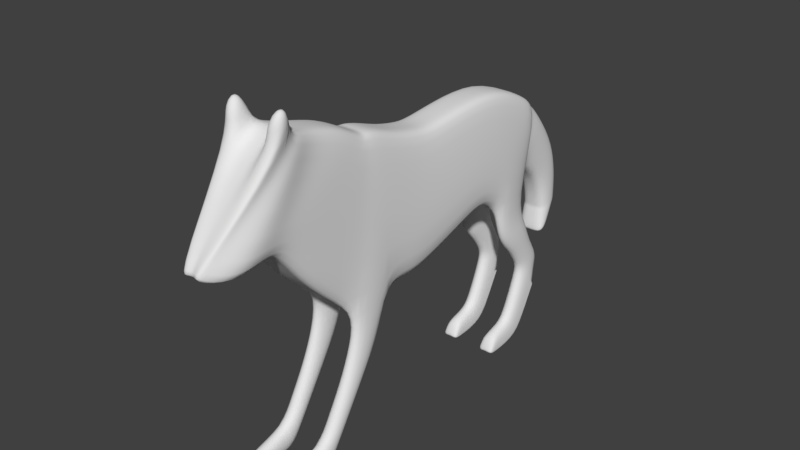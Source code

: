 # Source: doggo.blend  (saved by Blender 5.0.119; exported with 4.5.12 LTS)
import bpy
from mathutils import Matrix  # noqa: F401  (used for matrix-valued properties, if any)

bpy.ops.wm.read_factory_settings(use_empty=True)
scene = bpy.context.scene
scene.name = 'Scene'

# ---- collections
col_collection_1 = bpy.data.collections.new('Collection 1'); scene.collection.children.link(col_collection_1)

# ---- world
world_world = bpy.data.worlds.new('World'); scene.world = world_world
world_world.use_nodes = True; world_world.node_tree.nodes.clear()
_N = world_world.node_tree.nodes; _L = world_world.node_tree.links
n0 = _N.new('ShaderNodeOutputWorld'); n0.name = 'World Output'; n0.location = (280, 0)
n1 = _N.new('ShaderNodeBackground'); n1.name = 'Background'; n1.location = (0, 0)
n1.inputs[0].default_value = (0.05088, 0.05088, 0.05088, 1.0)
n2 = _N.new('NodeFrame'); n2.name = 'Frame'; n2.location = (0, 0)
n2.label = 'Versioning: Use Nodes was removed'
n2.width = 150
n0.parent = n2
n1.parent = n2
_L.new(n1.outputs[0], n0.inputs[0])
n0.is_active_output = True
world_world.color = (0.05088, 0.05088, 0.05088)
world_world.use_sun_shadow = False
world_world.sun_shadow_jitter_overblur = 0.0
world_world.cycles.sampling_method = 'MANUAL'

# ---- meshes
me_plane = bpy.data.meshes.new('Plane')
me_plane.from_pydata([(-1.178, -0.05906, 0.0), (1.461, -0.01029, 0.0), (-1.129, 0.3528, 0.0), (1.127, 1.026, 0.0), (-1.236, 1.144, 0.0), (0.8918, 1.699, 0.0), (-1.282, 2.336, 0.0), (1.053, 2.025, 0.0), (-0.8232, 3.322, 0.0), (1.216, 2.21, 0.0), (-1.311, -0.588, 0.0), (1.513, -0.4317, 0.0), (-1.529, -1.147, 0.0), (1.44, -1.116, 0.0), (-1.557, -1.363, 0.0), (1.566, -1.948, 0.0), (-1.555, -1.421, 0.0), (0.8913, -2.713, 0.0), (-1.579, -1.55, 0.0), (0.3254, -3.206, 0.0), (-1.855, -2.021, 0.0), (-0.2515, -3.635, 0.0), (-2.021, -2.658, 0.0), (-0.2688, -3.951, 0.0), (-2.099, -3.035, 0.0), (-0.1185, -4.615, 0.0), (-2.155, -3.18, 0.0), (-0.2804, -4.997, 0.0), (-1.985, -3.627, 0.0), (-0.406, -4.94, 0.0), (-0.5502, 3.656, 0.0), (1.255, 3.141, 0.0), (-0.982, 0.2978, 0.4457), (-1.031, -0.114, 0.4457), (1.461, -0.01029, 0.617), (1.127, 1.026, 0.617), (0.8918, 1.699, 0.617), (-1.089, 1.089, 0.4457), (1.053, 2.025, 0.617), (-1.135, 2.281, 0.4457), (1.216, 2.21, 0.617), (-0.6762, 3.267, 0.4457), (-1.164, -0.643, 0.4457), (1.513, -0.4317, 0.617), (-1.382, -1.202, 0.4457), (1.44, -1.116, 0.617), (-1.41, -1.418, 0.4457), (1.566, -1.948, 0.617), (-1.408, -1.476, 0.4457), (0.8913, -2.713, 0.617), (-1.432, -1.605, 0.4457), (0.3254, -3.206, 0.617), (-1.708, -2.076, 0.4457), (-0.2515, -3.635, 0.617), (-1.874, -2.713, 0.4457), (-0.2688, -3.951, 0.617), (-2.099, -3.035, 0.617), (-0.1185, -4.615, 0.617), (-2.155, -3.18, 0.617), (-0.2519, -5.073, 0.2083), (-1.985, -3.627, 0.617), (-0.3776, -5.016, 0.2083), (1.402, 3.086, 0.4457), (-0.4032, 3.601, 0.4457), (-1.129, 0.3528, 0.297), (-1.236, 1.144, 0.297), (-0.2515, -3.635, 0.297), (-0.2688, -3.951, 0.297), (-1.557, -1.363, 0.297), (-1.529, -1.147, 0.297), (1.44, -1.116, 0.297), (1.566, -1.948, 0.297), (1.053, 2.025, 0.297), (0.8918, 1.699, 0.297), (-2.099, -3.035, 0.297), (-2.021, -2.658, 0.297), (-1.282, 2.336, 0.297), (-0.1185, -4.615, 0.297), (-1.555, -1.421, 0.297), (0.8913, -2.713, 0.297), (1.216, 2.21, 0.297), (-2.155, -3.18, 0.297), (-0.8232, 3.322, 0.297), (-0.2768, -5.03, 0.07369), (-1.579, -1.55, 0.297), (-0.4024, -4.973, 0.07369), (-1.985, -3.627, 0.297), (-1.178, -0.05906, 0.297), (0.3254, -3.206, 0.297), (-1.311, -0.588, 0.297), (1.461, -0.01029, 0.297), (1.513, -0.4317, 0.297), (1.127, 1.026, 0.297), (-1.855, -2.021, 0.297), (-0.5502, 3.656, 0.297), (1.255, 3.141, 0.297), (2.32, -1.386, 0.617), (2.201, -2.032, 0.617), (2.32, -1.386, 0.297), (2.201, -2.032, 0.297), (2.947, -1.806, 0.617), (2.94, -2.32, 0.617), (2.947, -1.806, 0.297), (2.94, -2.32, 0.297), (3.552, -2.19, 0.617), (3.473, -2.631, 0.617), (3.552, -2.19, 0.297), (3.473, -2.631, 0.297), (4.023, -2.496, 0.617), (3.884, -2.844, 0.617), (4.023, -2.496, 0.297), (3.884, -2.844, 0.297), (4.405, -2.779, 0.617), (4.425, -3.154, 0.617), (4.405, -2.779, 0.297), (4.425, -3.154, 0.297), (4.023, -3.533, 0.617), (4.023, -3.533, 0.297), (4.479, -3.664, 0.617), (4.479, -3.664, 0.297), (4.245, -3.839, 0.617), (4.245, -3.839, 0.297), (4.442, -3.845, 0.617), (4.442, -3.845, 0.297), (1.93, 2.319, 0.617), (1.833, 3.273, 0.617), (1.93, 2.319, 0.297), (1.833, 3.273, 0.297), (2.336, 2.732, 0.617), (2.256, 3.434, 0.617), (2.336, 2.732, 0.297), (2.256, 3.434, 0.297), (2.614, 2.939, 0.617), (2.513, 3.592, 0.617), (2.614, 2.939, 0.297), (2.513, 3.592, 0.297), (2.843, 3.063, 0.617), (2.758, 3.728, 0.617), (2.843, 3.063, 0.297), (2.758, 3.728, 0.297), (3.087, 3.028, 0.617), (3.087, 3.028, 0.297), (3.075, 3.606, 0.617), (3.075, 3.606, 0.297), (3.717, 2.771, 0.617), (3.821, 3.209, 0.617), (3.717, 2.771, 0.297), (3.821, 3.209, 0.297), (3.821, 3.209, 0.617), (3.821, 3.209, 0.297), (3.942, 2.6, 0.617), (4.389, 2.971, 0.617), (3.942, 2.6, 0.297), (4.389, 2.971, 0.297), (4.389, 2.971, 0.617), (4.389, 2.971, 0.297), (4.01, 2.297, 0.617), (4.428, 2.146, 0.617), (4.01, 2.297, 0.297), (4.428, 2.146, 0.297), (4.428, 2.146, 0.617), (4.428, 2.146, 0.297), (0.6738, 3.434, 0.297), (-0.4011, 3.866, 0.297), (4.147, 2.114, 0.617), (4.396, 2.007, 0.617), (4.147, 2.114, 0.297), (4.396, 2.007, 0.297), (4.396, 2.007, 0.617), (4.396, 2.007, 0.297), (0.6738, 3.434, 0.0), (-0.4011, 3.866, 0.0), (0.8842, 3.678, 0.297), (0.1096, 4.296, 0.297), (0.8842, 3.678, 0.0), (0.1096, 4.296, 0.0), (1.185, 3.996, 0.297), (0.7096, 4.65, 0.297), (1.185, 3.996, 0.0), (0.7096, 4.65, 0.0), (1.611, 4.188, 0.297), (1.325, 4.755, 0.297), (1.611, 4.188, 0.0), (1.325, 4.755, 0.0), (2.004, 4.25, 0.297), (1.861, 4.742, 0.297), (2.004, 4.25, 0.0), (1.861, 4.742, 0.0), (2.004, 4.25, 0.297), (1.861, 4.742, 0.297), (2.004, 4.25, 0.0), (1.861, 4.742, 0.0), (2.443, 4.183, 0.297), (2.3, 4.524, 0.297), (2.443, 4.183, 0.0), (2.3, 4.524, 0.0), (2.582, 4.187, 0.297), (2.497, 4.345, 0.297), (2.582, 4.187, 0.0), (2.497, 4.345, 0.0), (-3.011, -3.471, 0.617), (-2.328, -3.648, 0.617), (-2.588, -3.346, 0.297), (-2.418, -3.792, 0.297)], [], [(37, 36, 38, 39), (54, 56, 57, 55), (56, 58, 59, 57), (41, 40, 62, 63), (58, 60, 61, 59), (37, 32, 35, 36), (65, 64, 32, 37), (67, 66, 53, 55), (69, 68, 46, 44), (70, 45, 96, 98), (73, 72, 38, 36), (75, 74, 56, 54), (76, 65, 37, 39), (77, 67, 55, 57), (68, 78, 48, 46), (79, 71, 47, 49), (72, 80, 40, 38), (74, 81, 58, 56), (82, 76, 39, 41), (83, 77, 57, 59), (78, 84, 50, 48), (86, 85, 61, 60), (64, 87, 33, 32), (88, 79, 49, 51), (87, 89, 42, 33), (86, 60, 201, 203), (91, 90, 34, 43), (85, 83, 59, 61), (90, 92, 35, 34), (84, 93, 52, 50), (95, 94, 63, 62), (66, 88, 51, 53), (89, 69, 44, 42), (95, 62, 125, 127), (70, 91, 43, 45), (94, 82, 41, 63), (92, 73, 36, 35), (93, 75, 54, 52), (50, 52, 53, 51), (46, 48, 49, 47), (44, 46, 47, 45), (42, 44, 45, 43), (32, 33, 34, 35), (39, 38, 40, 41), (52, 54, 55, 53), (48, 50, 51, 49), (33, 42, 43, 34), (20, 22, 75, 93), (3, 5, 73, 92), (30, 8, 82, 94), (13, 11, 91, 70), (9, 31, 95, 80), (10, 12, 69, 89), (21, 19, 88, 66), (95, 31, 170, 162), (18, 20, 93, 84), (1, 3, 92, 90), (29, 27, 83, 85), (11, 1, 90, 91), (26, 28, 86, 81), (0, 10, 89, 87), (19, 17, 79, 88), (2, 0, 87, 64), (28, 29, 85, 86), (16, 18, 84, 78), (27, 25, 77, 83), (8, 6, 76, 82), (24, 26, 81, 74), (7, 9, 80, 72), (17, 15, 71, 79), (14, 16, 78, 68), (25, 23, 67, 77), (6, 4, 65, 76), (22, 24, 74, 75), (5, 7, 72, 73), (15, 13, 70, 71), (12, 14, 68, 69), (23, 21, 66, 67), (4, 2, 64, 65), (97, 99, 103, 101), (47, 71, 99, 97), (71, 70, 98, 99), (45, 47, 97, 96), (103, 102, 106, 107), (96, 97, 101, 100), (99, 98, 102, 103), (98, 96, 100, 102), (105, 107, 111, 109), (102, 100, 104, 106), (101, 103, 107, 105), (100, 101, 105, 104), (109, 111, 117, 116), (104, 105, 109, 108), (107, 106, 110, 111), (106, 104, 108, 110), (115, 114, 112, 113), (108, 109, 113, 112), (111, 110, 114, 115), (110, 108, 112, 114), (117, 119, 123, 121), (113, 109, 116, 118), (111, 115, 119, 117), (115, 113, 118, 119), (120, 121, 123, 122), (116, 117, 121, 120), (118, 116, 120, 122), (119, 118, 122, 123), (126, 127, 131, 130), (80, 95, 127, 126), (62, 40, 124, 125), (40, 80, 126, 124), (124, 126, 130, 128), (127, 125, 129, 131), (125, 124, 128, 129), (129, 128, 132, 133), (130, 131, 135, 134), (128, 130, 134, 132), (133, 132, 136, 137), (134, 135, 139, 138), (132, 134, 138, 136), (135, 133, 137, 139), (138, 139, 143, 141), (145, 142, 140, 144), (136, 138, 141, 140), (136, 140, 142, 137), (149, 148, 154, 155), (139, 137, 142, 143), (143, 147, 146, 141), (131, 129, 133, 135), (143, 142, 148, 149), (140, 141, 146, 144), (94, 95, 162, 163), (148, 145, 151, 154), (146, 147, 153, 152), (145, 144, 150, 151), (147, 149, 155, 153), (158, 159, 167, 166), (160, 157, 165, 168), (154, 151, 157, 160), (152, 153, 159, 158), (151, 150, 156, 157), (30, 94, 163, 171), (153, 155, 161, 159), (155, 154, 160, 161), (164, 166, 167, 169, 168, 165), (164, 156, 158, 166), (157, 156, 164, 165), (150, 152, 158, 156), (159, 161, 169, 167), (161, 160, 168, 169), (146, 152, 150, 144), (163, 162, 172, 173), (173, 172, 176, 177), (162, 170, 174, 172), (171, 163, 173, 175), (179, 177, 181, 183), (172, 174, 178, 176), (175, 173, 177, 179), (180, 182, 186, 184), (177, 176, 180, 181), (176, 178, 182, 180), (184, 186, 190, 188), (183, 181, 185, 187), (181, 180, 184, 185), (188, 190, 194, 192), (187, 185, 189, 191), (185, 184, 188, 189), (193, 192, 196, 197), (191, 189, 193, 195), (189, 188, 192, 193), (198, 199, 197, 196), (192, 194, 198, 196), (195, 193, 197, 199), (202, 203, 201, 200), (81, 86, 203, 202), (60, 58, 200, 201), (58, 81, 202, 200)])
me_plane.polygons.foreach_set('use_smooth', [True] * 177)
_uv = me_plane.uv_layers.new(name='UVMap')
_uv.uv.foreach_set('vector', [0.278, 0.5629, 0.4527, 0.6168, 0.4669, 0.6455, 0.274, 0.6681, 0.2088, 0.2277, 0.1889, 0.1993, 0.3636, 0.0599, 0.3503, 0.1184, 0.1889, 0.1993, 0.1839, 0.1864, 0.3518, 0.0195, 0.3636, 0.0599, 0.3144, 0.7551, 0.4813, 0.6619, 0.4977, 0.7391, 0.3385, 0.7846, 0.1839, 0.1864, 0.1989, 0.147, 0.3407, 0.02452, 0.3518, 0.0195, 0.278, 0.5629, 0.2874, 0.4932, 0.4734, 0.5574, 0.4527, 0.6168, 0.565, 0.4882, 0.4953, 0.4882, 0.4904, 0.5013, 0.5602, 0.5013, 0.1156, 0.4882, 0.1436, 0.4882, 0.1436, 0.5164, 0.1156, 0.5164, 0.2391, 0.3658, 0.2367, 0.3467, 0.2496, 0.3418, 0.2521, 0.3609, 0.5011, 0.4882, 0.5011, 0.5164, 0.5786, 0.5164, 0.5786, 0.4882, 0.614, 0.4882, 0.6428, 0.4882, 0.6428, 0.5164, 0.614, 0.5164, 0.2297, 0.4882, 0.1965, 0.4882, 0.1965, 0.5164, 0.2249, 0.5013, 0.6702, 0.4882, 0.565, 0.4882, 0.5602, 0.5013, 0.6653, 0.5013, 0.05712, 0.4882, 0.1156, 0.4882, 0.1156, 0.5164, 0.05712, 0.5164, 0.3439, 0.4882, 0.3388, 0.4882, 0.334, 0.5013, 0.3391, 0.5013, 0.2249, 0.4882, 0.2924, 0.4882, 0.2924, 0.5164, 0.2249, 0.5164, 0.6428, 0.4882, 0.6591, 0.4882, 0.6591, 0.5164, 0.6428, 0.5164, 0.1965, 0.4882, 0.1836, 0.4882, 0.1836, 0.5164, 0.1965, 0.5164, 0.3014, 0.76, 0.261, 0.673, 0.274, 0.6681, 0.3144, 0.7551, 0.02046, 0.4685, 0.05712, 0.4882, 0.05712, 0.5164, 0.01672, 0.4804, 0.2369, 0.3416, 0.2347, 0.3302, 0.2477, 0.3253, 0.2498, 0.3368, 0.1989, 0.4882, 0.3385, 0.4685, 0.3407, 0.4804, 0.1989, 0.5164, 0.2744, 0.498, 0.2701, 0.4617, 0.2831, 0.4569, 0.2874, 0.4932, 0.4027, 0.4882, 0.4526, 0.4882, 0.4526, 0.5164, 0.4027, 0.5164, 0.2701, 0.4617, 0.2584, 0.4151, 0.2714, 0.4102, 0.2831, 0.4569, 0.1989, 0.4882, 0.1989, 0.5164, 0.1687, 0.5164, 0.1608, 0.4882, 0.4261, 0.4882, 0.4632, 0.4882, 0.4632, 0.5164, 0.4261, 0.5164, 0.3385, 0.4685, 0.3496, 0.4685, 0.3518, 0.4804, 0.3407, 0.4804, 0.4632, 0.4882, 0.5546, 0.4882, 0.5546, 0.5164, 0.4632, 0.5164, 0.2347, 0.3302, 0.2104, 0.2887, 0.2234, 0.2838, 0.2477, 0.3253, 0.4847, 0.4882, 0.3255, 0.4882, 0.3385, 0.5013, 0.4977, 0.5013, 0.3518, 0.4882, 0.4027, 0.4882, 0.4027, 0.5164, 0.3518, 0.5164, 0.2584, 0.4151, 0.2391, 0.3658, 0.2521, 0.3609, 0.2714, 0.4102, 0.4847, 0.4882, 0.4977, 0.5013, 0.5357, 0.5164, 0.5357, 0.4882, 0.3657, 0.4882, 0.4261, 0.4882, 0.4261, 0.5164, 0.3657, 0.5164, 0.3255, 0.7894, 0.3014, 0.76, 0.3144, 0.7551, 0.3385, 0.7846, 0.5546, 0.4882, 0.614, 0.4882, 0.614, 0.5164, 0.5546, 0.5164, 0.2104, 0.2887, 0.1958, 0.2325, 0.2088, 0.2277, 0.2234, 0.2838, 0.2477, 0.3253, 0.2234, 0.2838, 0.3518, 0.1463, 0.4027, 0.1841, 0.2496, 0.3418, 0.2498, 0.3368, 0.4526, 0.2277, 0.5122, 0.2951, 0.2521, 0.3609, 0.2496, 0.3418, 0.5122, 0.2951, 0.5011, 0.3685, 0.2714, 0.4102, 0.2521, 0.3609, 0.5011, 0.3685, 0.5074, 0.4288, 0.2874, 0.4932, 0.2831, 0.4569, 0.5029, 0.466, 0.4734, 0.5574, 0.274, 0.6681, 0.4669, 0.6455, 0.4813, 0.6619, 0.3144, 0.7551, 0.2234, 0.2838, 0.2088, 0.2277, 0.3503, 0.1184, 0.3518, 0.1463, 0.2498, 0.3368, 0.2477, 0.3253, 0.4027, 0.1841, 0.4526, 0.2277, 0.2831, 0.4569, 0.2714, 0.4102, 0.5074, 0.4288, 0.5029, 0.466, 0.2859, 0.462, 0.2297, 0.462, 0.2297, 0.4882, 0.2859, 0.4882, 0.5546, 0.462, 0.614, 0.462, 0.614, 0.4882, 0.5546, 0.4882, 0.7867, 0.462, 0.7572, 0.462, 0.7572, 0.4882, 0.7867, 0.4882, 0.3657, 0.462, 0.4261, 0.462, 0.4261, 0.4882, 0.3657, 0.4882, 0.6591, 0.462, 0.7412, 0.462, 0.7412, 0.4882, 0.6591, 0.4882, 0.4123, 0.462, 0.363, 0.462, 0.363, 0.4882, 0.4123, 0.4882, 0.3518, 0.462, 0.4027, 0.462, 0.4027, 0.4882, 0.3518, 0.4882, 0.4847, 0.4882, 0.4847, 0.462, 0.4335, 0.462, 0.4335, 0.4882, 0.3274, 0.462, 0.2859, 0.462, 0.2859, 0.4882, 0.3274, 0.4882, 0.4632, 0.462, 0.5546, 0.462, 0.5546, 0.4882, 0.4632, 0.4882, 0.3382, 0.462, 0.3493, 0.462, 0.3496, 0.4685, 0.3385, 0.4685, 0.4261, 0.462, 0.4632, 0.462, 0.4632, 0.4882, 0.4261, 0.4882, 0.1836, 0.462, 0.1443, 0.462, 0.1443, 0.4882, 0.1836, 0.4882, 0.4589, 0.462, 0.4123, 0.462, 0.4123, 0.4882, 0.4589, 0.4882, 0.4027, 0.462, 0.4526, 0.462, 0.4526, 0.4882, 0.4027, 0.4882, 0.4953, 0.462, 0.4589, 0.462, 0.4589, 0.4882, 0.4953, 0.4882, 0.1989, 0.462, 0.3382, 0.462, 0.3385, 0.4685, 0.1989, 0.4882, 0.3388, 0.462, 0.3274, 0.462, 0.3274, 0.4882, 0.3388, 0.4882, 0.02337, 0.462, 0.05712, 0.462, 0.05712, 0.4882, 0.02046, 0.4685, 0.7572, 0.462, 0.6702, 0.462, 0.6702, 0.4882, 0.7572, 0.4882, 0.1965, 0.462, 0.1836, 0.462, 0.1836, 0.4882, 0.1965, 0.4882, 0.6428, 0.462, 0.6591, 0.462, 0.6591, 0.4882, 0.6428, 0.4882, 0.2249, 0.462, 0.2924, 0.462, 0.2924, 0.4882, 0.2249, 0.4882, 0.3439, 0.462, 0.3388, 0.462, 0.3388, 0.4882, 0.3439, 0.4882, 0.05712, 0.462, 0.1156, 0.462, 0.1156, 0.4882, 0.05712, 0.4882, 0.6702, 0.462, 0.565, 0.462, 0.565, 0.4882, 0.6702, 0.4882, 0.2297, 0.462, 0.1965, 0.462, 0.1965, 0.4882, 0.2297, 0.4882, 0.614, 0.462, 0.6428, 0.462, 0.6428, 0.4882, 0.614, 0.4882, 0.2924, 0.462, 0.3657, 0.462, 0.3657, 0.4882, 0.2924, 0.4882, 0.363, 0.462, 0.3439, 0.462, 0.3439, 0.4882, 0.363, 0.4882, 0.1156, 0.462, 0.1436, 0.462, 0.1436, 0.4882, 0.1156, 0.4882, 0.565, 0.462, 0.4953, 0.462, 0.4953, 0.4882, 0.565, 0.4882, 0.5681, 0.5164, 0.5681, 0.4882, 0.6333, 0.4882, 0.6333, 0.5164, 0.5122, 0.5164, 0.5122, 0.4882, 0.5681, 0.4882, 0.5681, 0.5164, 0.5122, 0.2951, 0.5011, 0.3685, 0.5786, 0.3447, 0.5681, 0.2877, 0.5011, 0.3685, 0.5122, 0.2951, 0.5681, 0.2877, 0.5786, 0.3447, 0.6333, 0.2623, 0.6339, 0.3077, 0.6873, 0.2738, 0.6803, 0.2349, 0.5786, 0.3447, 0.5681, 0.2877, 0.6333, 0.2623, 0.6339, 0.3077, 0.5681, 0.2877, 0.5786, 0.3447, 0.6339, 0.3077, 0.6333, 0.2623, 0.5786, 0.4882, 0.5786, 0.5164, 0.6339, 0.5164, 0.6339, 0.4882, 0.6803, 0.5164, 0.6803, 0.4882, 0.7166, 0.4882, 0.7166, 0.5164, 0.6339, 0.4882, 0.6339, 0.5164, 0.6873, 0.5164, 0.6873, 0.4882, 0.6333, 0.5164, 0.6333, 0.4882, 0.6803, 0.4882, 0.6803, 0.5164, 0.6339, 0.3077, 0.6333, 0.2623, 0.6803, 0.2349, 0.6873, 0.2738, 0.2133, 0.5164, 0.2133, 0.4882, 0.1525, 0.4882, 0.1525, 0.5164, 0.6873, 0.2738, 0.6803, 0.2349, 0.7166, 0.216, 0.7289, 0.2468, 0.6803, 0.2349, 0.6873, 0.2738, 0.7289, 0.2468, 0.7166, 0.216, 0.6873, 0.4882, 0.6873, 0.5164, 0.7289, 0.5164, 0.7289, 0.4882, 0.1859, 0.4882, 0.219, 0.4882, 0.219, 0.5164, 0.1859, 0.5164, 0.7289, 0.2468, 0.7166, 0.216, 0.7643, 0.1887, 0.7626, 0.2218, 0.7166, 0.216, 0.7289, 0.2468, 0.7626, 0.2218, 0.7643, 0.1887, 0.7289, 0.4882, 0.7289, 0.5164, 0.7626, 0.5164, 0.7626, 0.4882, 0.7289, 0.1553, 0.769, 0.1437, 0.7659, 0.1278, 0.7485, 0.1283, 0.7643, 0.1887, 0.7166, 0.216, 0.7289, 0.1553, 0.769, 0.1437, 0.7166, 0.216, 0.7643, 0.1887, 0.769, 0.1437, 0.7289, 0.1553, 0.1859, 0.4882, 0.1859, 0.5164, 0.141, 0.5164, 0.141, 0.4882, 0.7485, 0.5164, 0.7485, 0.4882, 0.7659, 0.4882, 0.7659, 0.5164, 0.1525, 0.5164, 0.1525, 0.4882, 0.1255, 0.4882, 0.1255, 0.5164, 0.769, 0.1437, 0.7289, 0.1553, 0.7485, 0.1283, 0.7659, 0.1278, 0.141, 0.4882, 0.141, 0.5164, 0.125, 0.5164, 0.125, 0.4882, 0.5442, 0.6714, 0.5357, 0.7556, 0.573, 0.7698, 0.5801, 0.7079, 0.4813, 0.6619, 0.4847, 0.744, 0.5357, 0.7556, 0.5442, 0.6714, 0.4977, 0.7391, 0.4813, 0.6619, 0.5442, 0.6714, 0.5357, 0.7556, 0.4813, 0.5164, 0.4813, 0.4882, 0.5442, 0.4882, 0.5442, 0.5164, 0.6687, 0.5164, 0.6687, 0.4882, 0.7052, 0.4882, 0.7052, 0.5164, 0.5357, 0.4882, 0.5357, 0.5164, 0.573, 0.5164, 0.573, 0.4882, 0.5357, 0.7556, 0.5442, 0.6714, 0.5801, 0.7079, 0.573, 0.7698, 0.573, 0.7698, 0.5801, 0.7079, 0.6046, 0.7262, 0.5957, 0.7838, 0.5801, 0.7079, 0.573, 0.7698, 0.5957, 0.7838, 0.6046, 0.7262, 0.5801, 0.5164, 0.5801, 0.4882, 0.6046, 0.4882, 0.6046, 0.5164, 0.5957, 0.7838, 0.6046, 0.7262, 0.6248, 0.7371, 0.6173, 0.7958, 0.6046, 0.7262, 0.5957, 0.7838, 0.6173, 0.7958, 0.6248, 0.7371, 0.6046, 0.5164, 0.6046, 0.4882, 0.6248, 0.4882, 0.6248, 0.5164, 0.5957, 0.4882, 0.5957, 0.5164, 0.6173, 0.5164, 0.6173, 0.4882, 0.6248, 0.7371, 0.6173, 0.7958, 0.6453, 0.785, 0.6463, 0.734, 0.7111, 0.75, 0.6453, 0.785, 0.6463, 0.734, 0.7019, 0.7114, 0.6248, 0.5164, 0.6248, 0.4882, 0.6463, 0.4882, 0.6463, 0.5164, 0.6248, 0.7371, 0.6463, 0.734, 0.6453, 0.785, 0.6173, 0.7958, 0.7111, 0.4882, 0.7111, 0.5164, 0.7612, 0.5164, 0.7612, 0.4882, 0.6173, 0.4882, 0.6173, 0.5164, 0.6453, 0.5164, 0.6453, 0.4882, 0.6453, 0.785, 0.7111, 0.75, 0.7019, 0.7114, 0.6463, 0.734, 0.573, 0.4882, 0.573, 0.5164, 0.5957, 0.5164, 0.5957, 0.4882, 0.6453, 0.4882, 0.6453, 0.5164, 0.7111, 0.5164, 0.7111, 0.4882, 0.6463, 0.5164, 0.6463, 0.4882, 0.7019, 0.4882, 0.7019, 0.5164, 0.3255, 0.7894, 0.4847, 0.744, 0.4335, 0.7698, 0.3386, 0.8079, 0.7111, 0.75, 0.7111, 0.75, 0.7612, 0.729, 0.7612, 0.729, 0.7019, 0.7114, 0.7111, 0.75, 0.7612, 0.729, 0.7217, 0.6963, 0.7111, 0.75, 0.7019, 0.7114, 0.7217, 0.6963, 0.7612, 0.729, 0.7111, 0.75, 0.7111, 0.75, 0.7612, 0.729, 0.7612, 0.729, 0.7277, 0.6695, 0.7646, 0.6562, 0.7617, 0.6439, 0.7398, 0.6534, 0.7646, 0.6562, 0.7646, 0.6562, 0.7617, 0.6439, 0.7617, 0.6439, 0.7612, 0.729, 0.7612, 0.729, 0.7646, 0.6562, 0.7646, 0.6562, 0.7217, 0.6963, 0.7612, 0.729, 0.7646, 0.6562, 0.7277, 0.6695, 0.7612, 0.729, 0.7217, 0.6963, 0.7277, 0.6695, 0.7646, 0.6562, 0.7867, 0.462, 0.7867, 0.4882, 0.8051, 0.4882, 0.8051, 0.462, 0.7612, 0.729, 0.7612, 0.729, 0.7646, 0.6562, 0.7646, 0.6562, 0.7262, 0.4882, 0.7262, 0.5164, 0.6534, 0.5164, 0.6534, 0.4882, 0.7398, 0.5164, 0.7398, 0.4882, 0.7617, 0.4882, 0.7617, 0.4882, 0.7617, 0.5164, 0.7617, 0.5164, 0.6506, 0.5164, 0.6667, 0.5164, 0.6667, 0.4882, 0.6506, 0.4882, 0.7646, 0.6562, 0.7277, 0.6695, 0.7398, 0.6534, 0.7617, 0.6439, 0.6935, 0.5164, 0.6935, 0.4882, 0.6667, 0.4882, 0.6667, 0.5164, 0.7646, 0.6562, 0.7646, 0.6562, 0.7617, 0.6439, 0.7617, 0.6439, 0.6534, 0.4882, 0.6534, 0.5164, 0.6411, 0.5164, 0.6411, 0.4882, 0.7019, 0.4882, 0.7217, 0.4882, 0.7217, 0.5164, 0.7019, 0.5164, 0.3386, 0.8079, 0.4335, 0.7698, 0.452, 0.7913, 0.3837, 0.8458, 0.3837, 0.8458, 0.452, 0.7913, 0.4786, 0.8194, 0.4366, 0.8771, 0.7671, 0.4882, 0.7671, 0.462, 0.7885, 0.462, 0.7885, 0.4882, 0.3386, 0.462, 0.3386, 0.4882, 0.3837, 0.4882, 0.3837, 0.462, 0.4366, 0.462, 0.4366, 0.4882, 0.4909, 0.4882, 0.4909, 0.462, 0.7885, 0.4882, 0.7885, 0.462, 0.8166, 0.462, 0.8166, 0.4882, 0.3837, 0.462, 0.3837, 0.4882, 0.4366, 0.4882, 0.4366, 0.462, 0.5161, 0.4882, 0.5161, 0.462, 0.5508, 0.462, 0.5508, 0.4882, 0.4366, 0.8771, 0.4786, 0.8194, 0.5161, 0.8364, 0.4909, 0.8863, 0.4786, 0.4882, 0.4786, 0.462, 0.5161, 0.462, 0.5161, 0.4882, 0.5508, 0.8418, 0.5508, 0.8418, 0.5508, 0.8418, 0.5508, 0.8418, 0.4909, 0.462, 0.4909, 0.4882, 0.5381, 0.4882, 0.5381, 0.462, 0.4909, 0.8863, 0.5161, 0.8364, 0.5508, 0.8418, 0.5381, 0.8852, 0.5508, 0.4882, 0.5508, 0.462, 0.5895, 0.462, 0.5895, 0.4882, 0.5381, 0.8852, 0.5381, 0.8852, 0.5381, 0.8852, 0.5381, 0.8852, 0.5381, 0.8852, 0.5508, 0.8418, 0.5508, 0.8418, 0.5381, 0.8852, 0.5769, 0.866, 0.5895, 0.8359, 0.6017, 0.8362, 0.5942, 0.8501, 0.5381, 0.462, 0.5381, 0.4882, 0.5769, 0.4882, 0.5769, 0.462, 0.5381, 0.8852, 0.5508, 0.8418, 0.5895, 0.8359, 0.5769, 0.866, 0.8334, 0.462, 0.8473, 0.462, 0.8473, 0.4882, 0.8334, 0.4882, 0.5895, 0.4882, 0.5895, 0.462, 0.6017, 0.462, 0.6017, 0.4882, 0.5769, 0.462, 0.5769, 0.4882, 0.5942, 0.4882, 0.5942, 0.462, 0.1457, 0.4882, 0.1608, 0.4882, 0.1687, 0.5164, 0.1085, 0.5164, 0.1839, 0.1864, 0.1989, 0.147, 0.1608, 0.1325, 0.1457, 0.1718, 0.1989, 0.147, 0.1839, 0.1864, 0.1085, 0.1608, 0.1687, 0.1451, 0.1839, 0.5164, 0.1839, 0.4882, 0.1457, 0.4882, 0.1085, 0.5164])
me_plane.use_remesh_preserve_volume = False
me_plane.use_remesh_preserve_attributes = False
me_plane.use_mirror_vertex_groups = False
me_plane.update()

# ---- objects
ob_plane = bpy.data.objects.new('Plane', me_plane)

# ---- transforms, parenting, visibility, modifiers, constraints
ob_plane.location = (-1.597, 0.1924, 0.9595)
ob_plane.rotation_euler = (0.0, 1.571, 0.0)
ob_plane.lineart.crease_threshold = 0.0
_m = ob_plane.modifiers.new('Mirror', 'MIRROR')
_m.use_axis = (False, False, True)
_m.use_clip = True
_m = ob_plane.modifiers.new('Subsurf', 'SUBSURF')
_m.uv_smooth = 'PRESERVE_CORNERS'
_m.quality = 2
_m.show_only_control_edges = False

# ---- collection membership
col_collection_1.objects.link(ob_plane)

# ---- scene / render settings (as saved in the file)
scene.frame_start = 1; scene.frame_end = 250; scene.frame_set(0)
scene.render.engine = 'BLENDER_EEVEE_NEXT'
scene.render.resolution_percentage = 50
scene.render.dither_intensity = 0.0
scene.render.bake_type = 'DISPLACEMENT'
scene.render.bake_bias = 0.0
scene.render.bake_samples = 0
scene.cycles.use_denoising = False
scene.cycles.samples = 128
scene.cycles.sampling_pattern = 'TABULATED_SOBOL'
scene.cycles.light_sampling_threshold = 0.0
scene.cycles.use_adaptive_sampling = False
scene.cycles.use_light_tree = False
scene.cycles.blur_glossy = 0.0
scene.cycles.sample_clamp_indirect = 0.0
scene.view_settings.view_transform = 'Standard'
bpy.context.view_layer.update()

# ---- added for rendering (the .blend has no active camera and no usable light): camera, sun
cam_auto = bpy.data.cameras.new('AutoCamera')
cam_auto.lens = 50.0
cam_auto.sensor_width = 36.0
cam_auto.clip_end = 1000.0
ob_auto_camera = bpy.data.objects.new('AutoCamera', cam_auto)
scene.collection.objects.link(ob_auto_camera)
ob_auto_camera.location = (9.8921, -13.7533, 9.41692)
ob_auto_camera.rotation_euler = (1.09748, -7.21219e-08, 0.694738)
scene.camera = ob_auto_camera
light_auto_sun = bpy.data.lights.new('AutoSun', 'SUN')
light_auto_sun.energy = 3.0
light_auto_sun.angle = 0.0523599
ob_auto_sun = bpy.data.objects.new('AutoSun', light_auto_sun)
scene.collection.objects.link(ob_auto_sun)
ob_auto_sun.rotation_euler = (0.872665, 0.174533, 0.523599)
bpy.context.view_layer.update()
